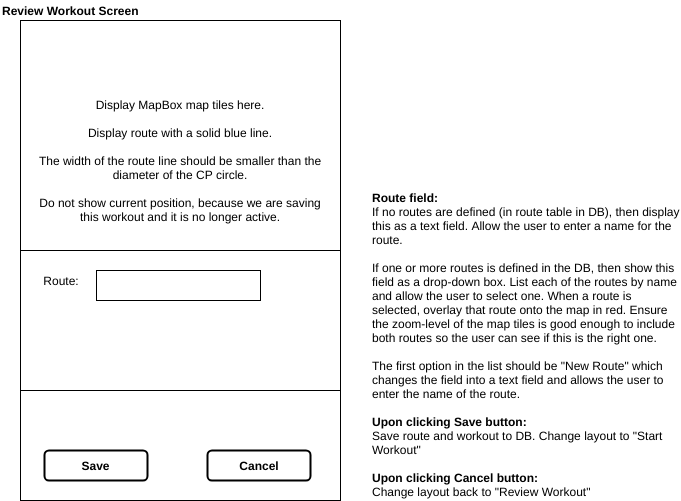

The diagram above was exported from draw.io. Its source (the exported page's mxGraphModel, read from the mxfile embedded in the PNG):
<mxGraphModel dx="1074" dy="647" grid="1" gridSize="10" guides="1" tooltips="1" connect="1" arrows="1" fold="1" page="1" pageScale="1" pageWidth="850" pageHeight="1100" math="0" shadow="0">
  <root>
    <mxCell id="0" />
    <mxCell id="1" parent="0" />
    <mxCell id="QemB1b2rjAL-UP7p5rED-8" value="Review Workout Screen" style="text;html=1;strokeColor=none;fillColor=none;align=left;verticalAlign=middle;whiteSpace=wrap;rounded=0;fontStyle=1" parent="1" vertex="1">
      <mxGeometry x="20" y="20" width="230" height="20" as="geometry" />
    </mxCell>
    <mxCell id="QemB1b2rjAL-UP7p5rED-9" value="" style="rounded=0;whiteSpace=wrap;html=1;" parent="1" vertex="1">
      <mxGeometry x="40" y="40" width="320" height="480" as="geometry" />
    </mxCell>
    <mxCell id="QemB1b2rjAL-UP7p5rED-10" value="Display MapBox map tiles here.&lt;br&gt;&lt;br&gt;Display route with a solid blue line.&lt;br&gt;&lt;br&gt;The width of the route line should be smaller than the diameter of the CP circle.&lt;br&gt;&lt;br&gt;Do not show current position, because we are saving this workout and it is no longer active.&lt;br&gt;" style="rounded=0;whiteSpace=wrap;html=1;spacingLeft=10;spacingRight=10;" parent="1" vertex="1">
      <mxGeometry x="40" y="40" width="320" height="280" as="geometry" />
    </mxCell>
    <mxCell id="QemB1b2rjAL-UP7p5rED-17" value="&lt;div style=&quot;text-align: left&quot;&gt;&lt;b&gt;Route field:&lt;/b&gt;&lt;/div&gt;&lt;div style=&quot;text-align: left&quot;&gt;If no routes are defined (in route table in DB), then display this as a text field. Allow the user to enter a name for the route.&lt;/div&gt;&lt;div style=&quot;text-align: left&quot;&gt;&lt;br&gt;&lt;/div&gt;&lt;div style=&quot;text-align: left&quot;&gt;If one or more routes is defined in the DB, then show this field as a drop-down box. List each of the routes by name and allow the user to select one. When a route is selected, overlay that route onto the map in red. Ensure the zoom-level of the map tiles is good enough to include both routes so the user can see if this is the right one.&lt;/div&gt;&lt;div style=&quot;text-align: left&quot;&gt;&lt;br&gt;&lt;/div&gt;&lt;div style=&quot;text-align: left&quot;&gt;The first option in the list should be &quot;New Route&quot; which changes the field into a text field and allows the user to enter the name of the route.&lt;/div&gt;&lt;div style=&quot;text-align: left&quot;&gt;&lt;br&gt;&lt;/div&gt;&lt;div style=&quot;text-align: left&quot;&gt;&lt;b&gt;Upon clicking Save button:&lt;/b&gt;&lt;/div&gt;&lt;div style=&quot;text-align: left&quot;&gt;Save route and workout to DB. Change layout to &quot;Start Workout&quot;&lt;/div&gt;&lt;div style=&quot;text-align: left&quot;&gt;&lt;br&gt;&lt;/div&gt;&lt;div style=&quot;text-align: left&quot;&gt;&lt;b&gt;Upon clicking Cancel button:&lt;/b&gt;&lt;/div&gt;&lt;div style=&quot;text-align: left&quot;&gt;Change layout back to &quot;Review Workout&quot;&lt;/div&gt;" style="text;html=1;strokeColor=none;fillColor=none;align=left;verticalAlign=bottom;whiteSpace=wrap;rounded=0;" parent="1" vertex="1">
      <mxGeometry x="390" y="250" width="310" height="270" as="geometry" />
    </mxCell>
    <mxCell id="QemB1b2rjAL-UP7p5rED-18" value="Save" style="rounded=1;whiteSpace=wrap;html=1;strokeWidth=2;perimeterSpacing=0;fontStyle=1" parent="1" vertex="1">
      <mxGeometry x="64" y="470" width="103" height="30" as="geometry" />
    </mxCell>
    <mxCell id="QemB1b2rjAL-UP7p5rED-22" value="" style="rounded=0;whiteSpace=wrap;html=1;spacingLeft=10;spacingRight=10;" parent="1" vertex="1">
      <mxGeometry x="40" y="270" width="320" height="140" as="geometry" />
    </mxCell>
    <mxCell id="MopkFTVXSdnRsHXNDzR8-1" value="Cancel" style="rounded=1;whiteSpace=wrap;html=1;strokeWidth=2;perimeterSpacing=0;fontStyle=1" vertex="1" parent="1">
      <mxGeometry x="227" y="470" width="103" height="30" as="geometry" />
    </mxCell>
    <mxCell id="MopkFTVXSdnRsHXNDzR8-2" value="Route:" style="text;html=1;strokeColor=none;fillColor=none;align=center;verticalAlign=middle;whiteSpace=wrap;rounded=0;" vertex="1" parent="1">
      <mxGeometry x="60" y="290" width="40" height="20" as="geometry" />
    </mxCell>
    <mxCell id="MopkFTVXSdnRsHXNDzR8-3" value="" style="rounded=0;whiteSpace=wrap;html=1;" vertex="1" parent="1">
      <mxGeometry x="116" y="290" width="164" height="30" as="geometry" />
    </mxCell>
  </root>
</mxGraphModel>